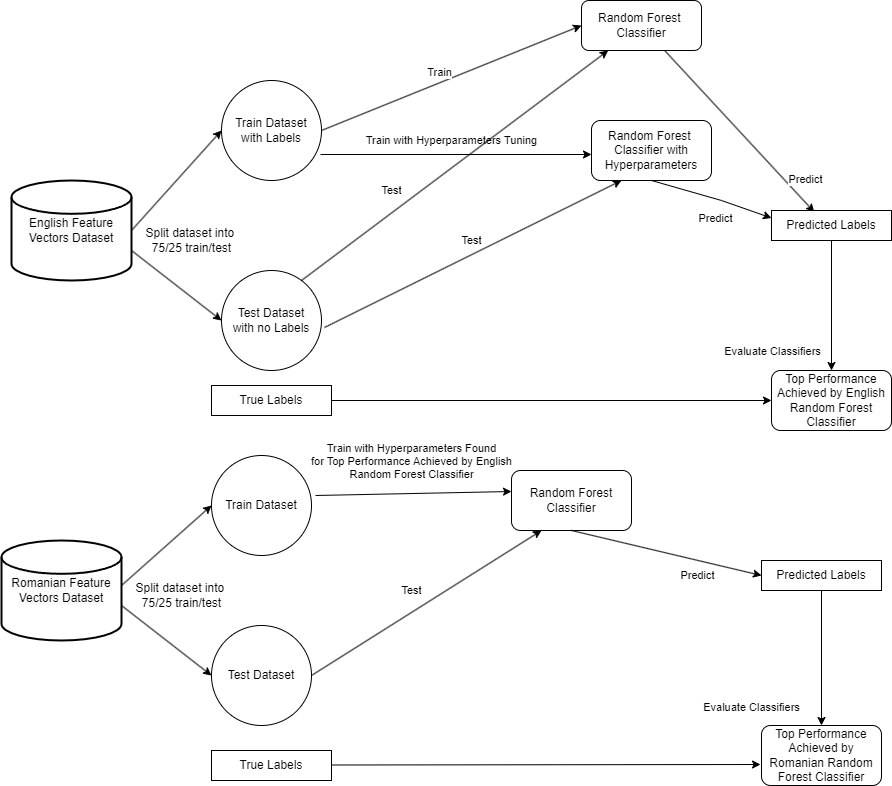

The diagram above was exported from draw.io. Its source (the exported page's mxGraphModel, read from the mxfile embedded in the PNG):
<mxGraphModel dx="1290" dy="522" grid="1" gridSize="10" guides="1" tooltips="1" connect="1" arrows="1" fold="1" page="1" pageScale="1" pageWidth="827" pageHeight="1169" math="0" shadow="0">
  <root>
    <mxCell id="0" />
    <mxCell id="1" parent="0" />
    <mxCell id="ALUaBosDsO_dmnS0878M-1" value="&lt;br&gt;&lt;span style=&quot;color: rgb(0, 0, 0); font-family: Helvetica; font-size: 12px; font-style: normal; font-variant-ligatures: normal; font-variant-caps: normal; font-weight: 400; letter-spacing: normal; orphans: 2; text-align: center; text-indent: 0px; text-transform: none; widows: 2; word-spacing: 0px; -webkit-text-stroke-width: 0px; white-space: normal; background-color: rgb(251, 251, 251); text-decoration-thickness: initial; text-decoration-style: initial; text-decoration-color: initial; display: inline !important; float: none;&quot;&gt;English Feature Vectors Dataset&lt;/span&gt;&lt;div&gt;&lt;br/&gt;&lt;/div&gt;" style="strokeWidth=2;html=1;shape=mxgraph.flowchart.database;whiteSpace=wrap;" parent="1" vertex="1">
      <mxGeometry x="80" y="320" width="120" height="100" as="geometry" />
    </mxCell>
    <mxCell id="ALUaBosDsO_dmnS0878M-3" value="&lt;br&gt;&lt;span style=&quot;color: rgb(0, 0, 0); font-family: Helvetica; font-size: 12px; font-style: normal; font-variant-ligatures: normal; font-variant-caps: normal; font-weight: 400; letter-spacing: normal; orphans: 2; text-align: center; text-indent: 0px; text-transform: none; widows: 2; word-spacing: 0px; -webkit-text-stroke-width: 0px; white-space: normal; background-color: rgb(251, 251, 251); text-decoration-thickness: initial; text-decoration-style: initial; text-decoration-color: initial; display: inline !important; float: none;&quot;&gt;Romanian Feature Vectors Dataset&lt;/span&gt;&lt;div&gt;&lt;br&gt;&lt;/div&gt;" style="strokeWidth=2;html=1;shape=mxgraph.flowchart.database;whiteSpace=wrap;" parent="1" vertex="1">
      <mxGeometry x="70" y="680" width="120" height="100" as="geometry" />
    </mxCell>
    <mxCell id="ALUaBosDsO_dmnS0878M-4" value="" style="endArrow=classic;html=1;rounded=0;exitX=1;exitY=0.5;exitDx=0;exitDy=0;exitPerimeter=0;entryX=0;entryY=0.5;entryDx=0;entryDy=0;" parent="1" source="ALUaBosDsO_dmnS0878M-1" target="ALUaBosDsO_dmnS0878M-6" edge="1">
      <mxGeometry width="50" height="50" relative="1" as="geometry">
        <mxPoint x="200" y="350" as="sourcePoint" />
        <mxPoint x="290" y="280" as="targetPoint" />
      </mxGeometry>
    </mxCell>
    <mxCell id="ALUaBosDsO_dmnS0878M-5" value="" style="endArrow=classic;html=1;rounded=0;exitX=1;exitY=0.7;exitDx=0;exitDy=0;exitPerimeter=0;" parent="1" source="ALUaBosDsO_dmnS0878M-1" edge="1">
      <mxGeometry width="50" height="50" relative="1" as="geometry">
        <mxPoint x="390" y="380" as="sourcePoint" />
        <mxPoint x="290" y="460" as="targetPoint" />
      </mxGeometry>
    </mxCell>
    <mxCell id="ALUaBosDsO_dmnS0878M-6" value="Train Dataset&lt;div&gt;with Labels&lt;/div&gt;" style="ellipse;whiteSpace=wrap;html=1;aspect=fixed;" parent="1" vertex="1">
      <mxGeometry x="290" y="220" width="100" height="100" as="geometry" />
    </mxCell>
    <mxCell id="ALUaBosDsO_dmnS0878M-7" value="Split dataset into&amp;nbsp;&lt;div&gt;75/25 train/test&lt;/div&gt;" style="text;html=1;align=center;verticalAlign=middle;resizable=0;points=[];autosize=1;strokeColor=none;fillColor=none;" parent="1" vertex="1">
      <mxGeometry x="200" y="360" width="120" height="40" as="geometry" />
    </mxCell>
    <mxCell id="ALUaBosDsO_dmnS0878M-8" value="Test Dataset&lt;div&gt;with no Labels&lt;/div&gt;" style="ellipse;whiteSpace=wrap;html=1;aspect=fixed;" parent="1" vertex="1">
      <mxGeometry x="290" y="410" width="100" height="100" as="geometry" />
    </mxCell>
    <mxCell id="ALUaBosDsO_dmnS0878M-9" value="" style="endArrow=classic;html=1;rounded=0;exitX=1;exitY=0.5;exitDx=0;exitDy=0;exitPerimeter=0;entryX=0;entryY=0.5;entryDx=0;entryDy=0;" parent="1" target="ALUaBosDsO_dmnS0878M-11" edge="1">
      <mxGeometry width="50" height="50" relative="1" as="geometry">
        <mxPoint x="190" y="725" as="sourcePoint" />
        <mxPoint x="280" y="635" as="targetPoint" />
      </mxGeometry>
    </mxCell>
    <mxCell id="ALUaBosDsO_dmnS0878M-10" value="" style="endArrow=classic;html=1;rounded=0;exitX=1;exitY=0.7;exitDx=0;exitDy=0;exitPerimeter=0;" parent="1" edge="1">
      <mxGeometry width="50" height="50" relative="1" as="geometry">
        <mxPoint x="190" y="745" as="sourcePoint" />
        <mxPoint x="280" y="815" as="targetPoint" />
      </mxGeometry>
    </mxCell>
    <mxCell id="ALUaBosDsO_dmnS0878M-11" value="Train Dataset" style="ellipse;whiteSpace=wrap;html=1;aspect=fixed;" parent="1" vertex="1">
      <mxGeometry x="280" y="595" width="100" height="100" as="geometry" />
    </mxCell>
    <mxCell id="ALUaBosDsO_dmnS0878M-12" value="Split dataset into&amp;nbsp;&lt;div&gt;75/25 train/test&lt;/div&gt;" style="text;html=1;align=center;verticalAlign=middle;resizable=0;points=[];autosize=1;strokeColor=none;fillColor=none;" parent="1" vertex="1">
      <mxGeometry x="190" y="715" width="120" height="40" as="geometry" />
    </mxCell>
    <mxCell id="ALUaBosDsO_dmnS0878M-13" value="Test Dataset" style="ellipse;whiteSpace=wrap;html=1;aspect=fixed;" parent="1" vertex="1">
      <mxGeometry x="280" y="765" width="100" height="100" as="geometry" />
    </mxCell>
    <mxCell id="ALUaBosDsO_dmnS0878M-14" value="Train" style="endArrow=classic;html=1;rounded=0;exitX=1;exitY=0.5;exitDx=0;exitDy=0;entryX=0;entryY=0.5;entryDx=0;entryDy=0;" parent="1" source="ALUaBosDsO_dmnS0878M-6" target="ALUaBosDsO_dmnS0878M-18" edge="1">
      <mxGeometry x="-0.0667" y="10" width="50" height="50" relative="1" as="geometry">
        <mxPoint x="390" y="380" as="sourcePoint" />
        <mxPoint x="540" y="270" as="targetPoint" />
        <mxPoint as="offset" />
      </mxGeometry>
    </mxCell>
    <mxCell id="ALUaBosDsO_dmnS0878M-17" value="Predict" style="endArrow=classic;html=1;rounded=0;entryX=0.357;entryY=0.053;entryDx=0;entryDy=0;entryPerimeter=0;" parent="1" source="ALUaBosDsO_dmnS0878M-18" target="dyJtSoeSL_ZsTX8n-u71-3" edge="1">
      <mxGeometry x="0.7274" y="16" width="50" height="50" relative="1" as="geometry">
        <mxPoint x="596" y="300" as="sourcePoint" />
        <mxPoint x="890" y="320" as="targetPoint" />
        <mxPoint as="offset" />
      </mxGeometry>
    </mxCell>
    <mxCell id="ALUaBosDsO_dmnS0878M-18" value="Random Forest&amp;nbsp;&lt;div&gt;Classifier&lt;/div&gt;" style="rounded=1;whiteSpace=wrap;html=1;" parent="1" vertex="1">
      <mxGeometry x="650" y="140" width="120" height="50" as="geometry" />
    </mxCell>
    <mxCell id="ALUaBosDsO_dmnS0878M-20" value="Train with Hyperparameters Tuning" style="endArrow=classic;html=1;rounded=0;exitX=0.99;exitY=0.74;exitDx=0;exitDy=0;exitPerimeter=0;" parent="1" source="ALUaBosDsO_dmnS0878M-6" edge="1">
      <mxGeometry x="-0.0332" y="14" width="50" height="50" relative="1" as="geometry">
        <mxPoint x="380" y="470" as="sourcePoint" />
        <mxPoint x="660" y="294" as="targetPoint" />
        <mxPoint as="offset" />
      </mxGeometry>
    </mxCell>
    <mxCell id="ALUaBosDsO_dmnS0878M-21" value="Random Forest&amp;nbsp;&lt;div&gt;Classifier with Hyperparameters&lt;/div&gt;" style="rounded=1;whiteSpace=wrap;html=1;" parent="1" vertex="1">
      <mxGeometry x="660" y="260" width="120" height="60" as="geometry" />
    </mxCell>
    <mxCell id="ALUaBosDsO_dmnS0878M-22" value="Predict" style="endArrow=classic;html=1;rounded=0;exitX=0.5;exitY=1;exitDx=0;exitDy=0;entryX=0;entryY=0.25;entryDx=0;entryDy=0;" parent="1" source="ALUaBosDsO_dmnS0878M-21" target="dyJtSoeSL_ZsTX8n-u71-3" edge="1">
      <mxGeometry x="0.1632" y="-19" width="50" height="50" relative="1" as="geometry">
        <mxPoint x="560" y="250" as="sourcePoint" />
        <mxPoint x="850" y="360" as="targetPoint" />
        <Array as="points">
          <mxPoint x="790" y="340" />
        </Array>
        <mxPoint as="offset" />
      </mxGeometry>
    </mxCell>
    <mxCell id="ALUaBosDsO_dmnS0878M-23" value="&lt;div&gt;Top Performance Achieved by English Random Forest Classifier&lt;/div&gt;" style="rounded=1;whiteSpace=wrap;html=1;" parent="1" vertex="1">
      <mxGeometry x="840" y="510" width="120" height="60" as="geometry" />
    </mxCell>
    <mxCell id="ALUaBosDsO_dmnS0878M-24" value="Evaluate Classifiers" style="endArrow=classic;html=1;rounded=0;exitX=0.5;exitY=1;exitDx=0;exitDy=0;entryX=0.5;entryY=0;entryDx=0;entryDy=0;" parent="1" source="dyJtSoeSL_ZsTX8n-u71-3" target="ALUaBosDsO_dmnS0878M-23" edge="1">
      <mxGeometry x="0.7094" y="-59" width="50" height="50" relative="1" as="geometry">
        <mxPoint x="890" y="400" as="sourcePoint" />
        <mxPoint x="430" y="420" as="targetPoint" />
        <mxPoint as="offset" />
      </mxGeometry>
    </mxCell>
    <mxCell id="ALUaBosDsO_dmnS0878M-25" value="Train with Hyperparameters Found&lt;div&gt;for Top Performance Achieved by English&lt;/div&gt;&lt;div&gt;Random Forest Classifier&lt;/div&gt;" style="endArrow=classic;html=1;rounded=0;exitX=1.04;exitY=0.39;exitDx=0;exitDy=0;exitPerimeter=0;" parent="1" edge="1">
      <mxGeometry x="-0.0137" y="32" width="50" height="50" relative="1" as="geometry">
        <mxPoint x="384" y="635" as="sourcePoint" />
        <mxPoint x="580" y="631" as="targetPoint" />
        <mxPoint as="offset" />
      </mxGeometry>
    </mxCell>
    <mxCell id="ALUaBosDsO_dmnS0878M-26" value="Random Forest Classifier" style="rounded=1;whiteSpace=wrap;html=1;" parent="1" vertex="1">
      <mxGeometry x="580" y="610" width="120" height="60" as="geometry" />
    </mxCell>
    <mxCell id="ALUaBosDsO_dmnS0878M-27" value="Predict" style="endArrow=classic;html=1;rounded=0;exitX=0.5;exitY=1;exitDx=0;exitDy=0;entryX=0;entryY=0.5;entryDx=0;entryDy=0;" parent="1" source="ALUaBosDsO_dmnS0878M-26" target="dyJtSoeSL_ZsTX8n-u71-2" edge="1">
      <mxGeometry x="0.3626" y="-15" width="50" height="50" relative="1" as="geometry">
        <mxPoint x="380" y="570" as="sourcePoint" />
        <mxPoint x="850" y="715" as="targetPoint" />
        <mxPoint as="offset" />
      </mxGeometry>
    </mxCell>
    <mxCell id="ALUaBosDsO_dmnS0878M-28" value="&lt;div&gt;Top Performance Achieved by Romanian Random Forest Classifier&lt;/div&gt;" style="rounded=1;whiteSpace=wrap;html=1;" parent="1" vertex="1">
      <mxGeometry x="830" y="865" width="120" height="60" as="geometry" />
    </mxCell>
    <mxCell id="ALUaBosDsO_dmnS0878M-29" value="Evaluate Classifiers" style="endArrow=classic;html=1;rounded=0;entryX=0.5;entryY=0;entryDx=0;entryDy=0;exitX=0.5;exitY=1;exitDx=0;exitDy=0;" parent="1" source="dyJtSoeSL_ZsTX8n-u71-2" target="ALUaBosDsO_dmnS0878M-28" edge="1">
      <mxGeometry x="0.7273" y="-70" width="50" height="50" relative="1" as="geometry">
        <mxPoint x="890" y="750" as="sourcePoint" />
        <mxPoint x="422" y="760" as="targetPoint" />
        <mxPoint as="offset" />
      </mxGeometry>
    </mxCell>
    <mxCell id="ALUaBosDsO_dmnS0878M-32" value="Test" style="endArrow=classic;html=1;rounded=0;exitX=1.03;exitY=0.57;exitDx=0;exitDy=0;exitPerimeter=0;entryX=0.25;entryY=1;entryDx=0;entryDy=0;" parent="1" source="ALUaBosDsO_dmnS0878M-8" target="ALUaBosDsO_dmnS0878M-21" edge="1">
      <mxGeometry x="0.028" y="13" width="50" height="50" relative="1" as="geometry">
        <mxPoint x="380" y="630" as="sourcePoint" />
        <mxPoint x="430" y="580" as="targetPoint" />
        <mxPoint as="offset" />
      </mxGeometry>
    </mxCell>
    <mxCell id="ALUaBosDsO_dmnS0878M-34" value="True Labels" style="rounded=0;whiteSpace=wrap;html=1;" parent="1" vertex="1">
      <mxGeometry x="280" y="525" width="120" height="30" as="geometry" />
    </mxCell>
    <mxCell id="ALUaBosDsO_dmnS0878M-35" value="" style="endArrow=classic;html=1;rounded=0;entryX=0;entryY=0.5;entryDx=0;entryDy=0;exitX=1;exitY=0.5;exitDx=0;exitDy=0;" parent="1" source="ALUaBosDsO_dmnS0878M-34" target="ALUaBosDsO_dmnS0878M-23" edge="1">
      <mxGeometry width="50" height="50" relative="1" as="geometry">
        <mxPoint x="380" y="530" as="sourcePoint" />
        <mxPoint x="430" y="480" as="targetPoint" />
      </mxGeometry>
    </mxCell>
    <mxCell id="ALUaBosDsO_dmnS0878M-37" value="True Labels" style="rounded=0;whiteSpace=wrap;html=1;" parent="1" vertex="1">
      <mxGeometry x="280" y="890" width="120" height="30" as="geometry" />
    </mxCell>
    <mxCell id="ALUaBosDsO_dmnS0878M-38" value="" style="endArrow=classic;html=1;rounded=0;exitX=1;exitY=0.5;exitDx=0;exitDy=0;entryX=-0.008;entryY=0.65;entryDx=0;entryDy=0;entryPerimeter=0;" parent="1" target="ALUaBosDsO_dmnS0878M-28" edge="1">
      <mxGeometry width="50" height="50" relative="1" as="geometry">
        <mxPoint x="400" y="904.5" as="sourcePoint" />
        <mxPoint x="790" y="905" as="targetPoint" />
      </mxGeometry>
    </mxCell>
    <mxCell id="ALUaBosDsO_dmnS0878M-39" value="Test" style="endArrow=classic;html=1;rounded=0;exitX=1;exitY=0.5;exitDx=0;exitDy=0;entryX=0.25;entryY=1;entryDx=0;entryDy=0;" parent="1" source="ALUaBosDsO_dmnS0878M-13" target="ALUaBosDsO_dmnS0878M-26" edge="1">
      <mxGeometry x="-0.0443" y="19" width="50" height="50" relative="1" as="geometry">
        <mxPoint x="401" y="815" as="sourcePoint" />
        <mxPoint x="830" y="814.5" as="targetPoint" />
        <mxPoint as="offset" />
      </mxGeometry>
    </mxCell>
    <mxCell id="dyJtSoeSL_ZsTX8n-u71-1" value="Test" style="endArrow=classic;html=1;rounded=0;exitX=1.03;exitY=0.57;exitDx=0;exitDy=0;exitPerimeter=0;" edge="1" parent="1" target="ALUaBosDsO_dmnS0878M-18">
      <mxGeometry x="-0.3426" y="18" width="50" height="50" relative="1" as="geometry">
        <mxPoint x="370" y="420" as="sourcePoint" />
        <mxPoint x="667" y="273" as="targetPoint" />
        <mxPoint as="offset" />
      </mxGeometry>
    </mxCell>
    <mxCell id="dyJtSoeSL_ZsTX8n-u71-2" value="Predicted Labels" style="rounded=0;whiteSpace=wrap;html=1;" vertex="1" parent="1">
      <mxGeometry x="830" y="700" width="120" height="30" as="geometry" />
    </mxCell>
    <mxCell id="dyJtSoeSL_ZsTX8n-u71-3" value="Predicted Labels" style="rounded=0;whiteSpace=wrap;html=1;" vertex="1" parent="1">
      <mxGeometry x="840" y="350" width="120" height="30" as="geometry" />
    </mxCell>
  </root>
</mxGraphModel>